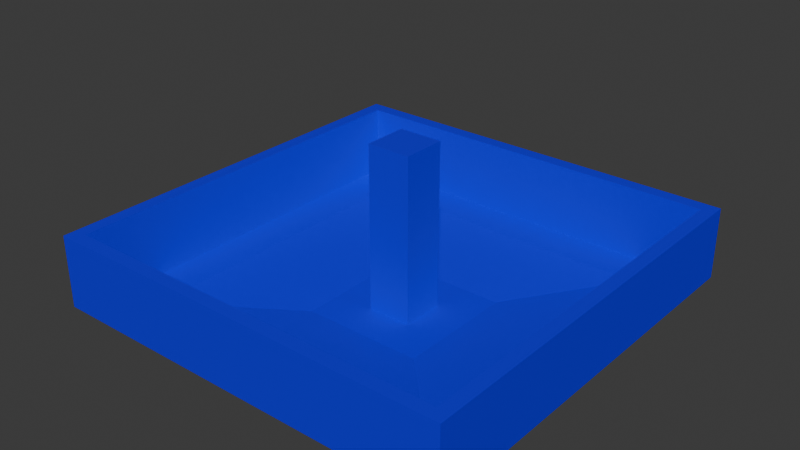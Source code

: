 # Source: map.blend  (saved by Blender 4.2.66; exported with 4.5.12 LTS)
import bpy
from mathutils import Matrix  # noqa: F401  (used for matrix-valued properties, if any)

bpy.ops.wm.read_factory_settings(use_empty=True)
scene = bpy.context.scene
scene.name = 'Scene'

# ---- collections
col_collection = bpy.data.collections.new('Collection'); scene.collection.children.link(col_collection)

# ---- materials (node trees are filled in below, after node groups)
mat_material_001 = bpy.data.materials.new('Material.001')

# ---- material node trees
mat_material_001.use_nodes = True; mat_material_001.node_tree.nodes.clear()
_N = mat_material_001.node_tree.nodes; _L = mat_material_001.node_tree.links
n0 = _N.new('ShaderNodeBsdfPrincipled'); n0.name = 'Principled BSDF'; n0.location = (10, 300)
n0.inputs[0].default_value = (0.004464, 0.0, 0.8002, 1.0)
n1 = _N.new('ShaderNodeOutputMaterial'); n1.name = 'Material Output'; n1.location = (300, 300)
_L.new(n0.outputs[0], n1.inputs[0])
n1.is_active_output = True

# ---- world
world_world = bpy.data.worlds.new('World'); scene.world = world_world
world_world.use_nodes = True; world_world.node_tree.nodes.clear()
_N = world_world.node_tree.nodes; _L = world_world.node_tree.links
n0 = _N.new('ShaderNodeOutputWorld'); n0.name = 'World Output'; n0.location = (300, 300)
n1 = _N.new('ShaderNodeBackground'); n1.name = 'Background'; n1.location = (10, 300)
n1.inputs[0].default_value = (0.05088, 0.05088, 0.05088, 1.0)
_L.new(n1.outputs[0], n0.inputs[0])
n0.is_active_output = True
world_world.color = (0.05088, 0.05088, 0.05088)
world_world.sun_shadow_jitter_overblur = 0.0

# ---- meshes
me_plane = bpy.data.meshes.new('Plane')
me_plane.from_pydata([(-1.135, -1.135, 0.0), (1.135, -1.135, 0.0), (-1.135, 1.135, 0.0), (1.135, 1.135, 0.0), (-0.8438, -0.8438, 0.0), (0.8438, -0.8438, 0.0), (-0.8438, 0.8438, 0.0), (0.8438, 0.8438, 0.0), (-0.2938, -0.3373, -0.07239), (0.3636, -0.3373, -0.07239), (-0.2938, 0.3202, -0.07239), (0.3636, 0.3202, -0.07239), (0.9895, -0.9895, 0.0), (-0.9895, -0.9895, 0.0), (0.9895, 0.9895, 0.0), (-0.9895, 0.9895, 0.0), (-1.062, -1.062, 0.0), (-1.062, 1.062, 0.0), (1.062, -1.062, 0.0), (1.062, 1.062, 0.0), (-1.135, 1.135, 0.3928), (-1.135, -1.135, 0.3928), (1.135, -1.135, 0.3928), (1.135, 1.135, 0.3928), (-1.062, -1.062, 0.3928), (-1.062, 1.062, 0.3928), (1.062, -1.062, 0.3928), (1.062, 1.062, 0.3928), (-0.08425, 0.1106, -0.07239), (-0.08425, -0.1277, -0.07239), (0.154, -0.1277, -0.07239), (0.154, 0.1106, -0.07239), (-0.08425, 0.1106, 0.8237), (-0.08425, -0.1277, 0.8237), (0.154, -0.1277, 0.8237), (0.154, 0.1106, 0.8237)], [], [(5, 7, 11, 9), (13, 12, 5, 4), (12, 14, 7, 5), (15, 13, 4, 6), (14, 15, 6, 7), (9, 11, 31, 30), (6, 4, 8, 10), (7, 6, 10, 11), (4, 5, 9, 8), (19, 17, 15, 14), (17, 16, 13, 15), (18, 19, 14, 12), (16, 18, 12, 13), (18, 16, 24, 26), (0, 1, 22, 21), (16, 17, 25, 24), (3, 2, 20, 23), (21, 22, 26, 24), (22, 23, 27, 26), (20, 21, 24, 25), (23, 20, 25, 27), (17, 19, 27, 25), (1, 3, 23, 22), (19, 18, 26, 27), (2, 0, 21, 20), (30, 31, 35, 34), (10, 8, 29, 28), (11, 10, 28, 31), (8, 9, 30, 29), (33, 34, 35, 32), (28, 29, 33, 32), (31, 28, 32, 35), (29, 30, 34, 33)])
_uv = me_plane.uv_layers.new(name='UVMap')
_uv.uv.foreach_set('vector', [1.0, 0.0, 1.0, 1.0, 1.0, 1.0, 1.0, 0.0, 0.0, 0.0, 1.0, 0.0, 1.0, 0.0, 0.0, 0.0, 1.0, 0.0, 1.0, 1.0, 1.0, 1.0, 1.0, 0.0, 0.0, 1.0, 0.0, 0.0, 0.0, 0.0, 0.0, 1.0, 1.0, 1.0, 0.0, 1.0, 0.0, 1.0, 1.0, 1.0, 1.0, 0.0, 1.0, 1.0, 1.0, 1.0, 1.0, 0.0, 0.0, 1.0, 0.0, 0.0, 0.0, 0.0, 0.0, 1.0, 1.0, 1.0, 0.0, 1.0, 0.0, 1.0, 1.0, 1.0, 0.0, 0.0, 1.0, 0.0, 1.0, 0.0, 0.0, 0.0, 1.0, 1.0, 0.0, 1.0, 0.0, 1.0, 1.0, 1.0, 0.0, 1.0, 0.0, 0.0, 0.0, 0.0, 0.0, 1.0, 1.0, 0.0, 1.0, 1.0, 1.0, 1.0, 1.0, 0.0, 0.0, 0.0, 1.0, 0.0, 1.0, 0.0, 0.0, 0.0, 1.0, 0.0, 0.0, 0.0, 0.0, 0.0, 1.0, 0.0, 0.0, 0.0, 0.0, 0.0, 0.0, 0.0, 0.0, 0.0, 0.0, 0.0, 0.0, 1.0, 0.0, 1.0, 0.0, 0.0, 0.0, 0.0, 0.0, 0.0, 0.0, 0.0, 0.0, 0.0, 0.0, 0.0, 1.0, 0.0, 1.0, 0.0, 0.0, 0.0, 1.0, 0.0, 1.0, 1.0, 1.0, 1.0, 1.0, 0.0, 0.0, 1.0, 0.0, 0.0, 0.0, 0.0, 0.0, 1.0, 1.0, 1.0, 0.0, 1.0, 0.0, 1.0, 1.0, 1.0, 0.0, 1.0, 1.0, 1.0, 1.0, 1.0, 0.0, 1.0, 0.0, 0.0, 0.0, 0.0, 0.0, 0.0, 0.0, 0.0, 1.0, 1.0, 1.0, 0.0, 1.0, 0.0, 1.0, 1.0, 0.0, 0.0, 0.0, 0.0, 0.0, 0.0, 0.0, 0.0, 1.0, 0.0, 1.0, 1.0, 1.0, 1.0, 1.0, 0.0, 0.0, 1.0, 0.0, 0.0, 0.0, 0.0, 0.0, 1.0, 1.0, 1.0, 0.0, 1.0, 0.0, 1.0, 1.0, 1.0, 0.0, 0.0, 1.0, 0.0, 1.0, 0.0, 0.0, 0.0, 0.0, 0.0, 1.0, 0.0, 1.0, 1.0, 0.0, 1.0, 0.0, 1.0, 0.0, 0.0, 0.0, 0.0, 0.0, 1.0, 1.0, 1.0, 0.0, 1.0, 0.0, 1.0, 1.0, 1.0, 0.0, 0.0, 1.0, 0.0, 1.0, 0.0, 0.0, 0.0])
me_plane.materials.append(mat_material_001)
me_plane.materials.append(None)
me_plane.update()

# ---- objects
ob_plane_col = bpy.data.objects.new('Plane-col', me_plane)

# ---- transforms, parenting, visibility, modifiers, constraints
ob_plane_col.location = (0.0, 0.0, 0.0)
ob_plane_col.scale = (19.6, 19.6, 19.6)

# ---- collection membership
col_collection.objects.link(ob_plane_col)

# ---- scene / render settings (as saved in the file)
scene.frame_start = 1; scene.frame_end = 250; scene.frame_set(1)
scene.render.engine = 'BLENDER_EEVEE_NEXT'
bpy.context.view_layer.update()

# ---- added for rendering (the .blend has no active camera and no usable light): camera, sun
cam_auto = bpy.data.cameras.new('AutoCamera')
cam_auto.lens = 50.0
cam_auto.sensor_width = 36.0
cam_auto.clip_end = 1061.01
ob_auto_camera = bpy.data.objects.new('AutoCamera', cam_auto)
scene.collection.objects.link(ob_auto_camera)
ob_auto_camera.location = (60.4566, -72.5479, 55.7289)
ob_auto_camera.rotation_euler = (1.09748, -7.21219e-08, 0.694738)
scene.camera = ob_auto_camera
light_auto_sun = bpy.data.lights.new('AutoSun', 'SUN')
light_auto_sun.energy = 3.0
light_auto_sun.angle = 0.0523599
ob_auto_sun = bpy.data.objects.new('AutoSun', light_auto_sun)
scene.collection.objects.link(ob_auto_sun)
ob_auto_sun.rotation_euler = (0.872665, 0.174533, 0.523599)
bpy.context.view_layer.update()
